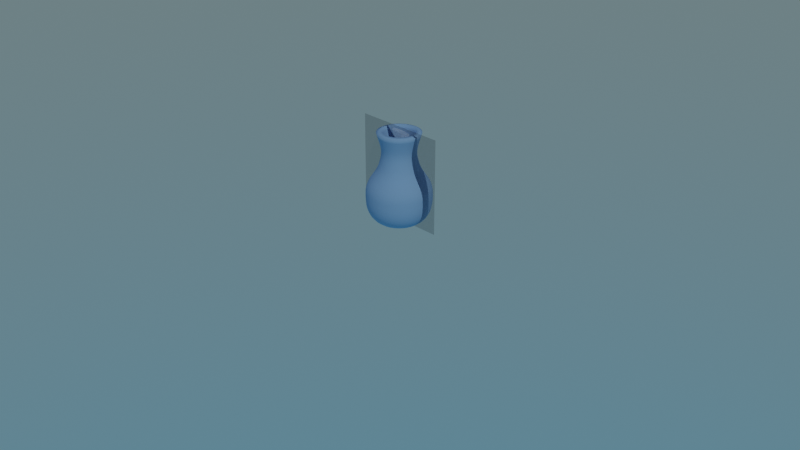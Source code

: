 # Source: Chapter15Final.blend  (saved by Blender 3.2.14; exported with 4.5.12 LTS)
import bpy
from mathutils import Matrix  # noqa: F401  (used for matrix-valued properties, if any)

bpy.ops.wm.read_factory_settings(use_empty=True)
scene = bpy.context.scene
scene.name = 'Scene'

# ---- collections
col_collection = bpy.data.collections.new('Collection'); scene.collection.children.link(col_collection)

# ---- images (referenced by path relative to the original .blend; pixels are not part of the script)
import os
ASSET_DIR = os.environ.get("B2B_ASSET_DIR", "")  # directory of the original .blend (textures are referenced by path, not embedded)
HERE = os.path.dirname(os.path.abspath(__file__))  # packed textures are extracted next to this script under _unpacked/

def load_image(name, relpath, width, height, colorspace="sRGB"):
    """Load a texture the original file referenced (path relative to the .blend, or extracted next to this script)."""
    p = next((c for c in (os.path.join(HERE, relpath), os.path.join(ASSET_DIR, relpath)) if relpath and os.path.exists(c)), "")
    if p:
        img = bpy.data.images.load(p, check_existing=True)
        img.name = name
    else:  # same state as the original file: an image datablock whose file is absent (Cycles renders it pink)
        img = bpy.data.images.new(name, width, height)
        img.source = "FILE"
        img.filepath = "//" + (relpath or name)
    img.colorspace_settings.name = colorspace
    return img
img_vase_png = load_image('Vase.png', '_unpacked/Vase.1b9038de.png', 600, 600, 'sRGB')

# ---- materials (node trees are filled in below, after node groups)
mat_vase = bpy.data.materials.new('Vase')
mat_vase.surface_render_method = 'BLENDED'
mat_vase.blend_method = 'BLEND'
mat_vase.use_transparent_shadow = False
mat_lblue = bpy.data.materials.new('LBlue')
mat_lblue.use_transparent_shadow = False

# ---- node groups
ng_chapter15 = bpy.data.node_groups.new('Chapter15', 'GeometryNodeTree')
_s = ng_chapter15.interface.new_socket(name='Geometry', in_out='OUTPUT', socket_type='NodeSocketGeometry')
_s = ng_chapter15.interface.new_socket(name='Geometry', in_out='INPUT', socket_type='NodeSocketGeometry')
_s = ng_chapter15.interface.new_socket(name='Radius', in_out='INPUT', socket_type='NodeSocketFloat')
_s.subtype = 'DISTANCE'
_s.default_value = 1.0
_s.min_value = 0.0
ng_chapter15.is_modifier = True
_N = ng_chapter15.nodes; _L = ng_chapter15.links
n0 = _N.new('GeometryNodeCurveToMesh'); n0.name = 'Curve to Mesh'; n0.location = (737, 263)
n0.label = 'Curve to Mesh(3)'
n1 = _N.new('GeometryNodeJoinGeometry'); n1.name = 'Join Geometry'; n1.location = (1056, 248)
n1.label = 'Join Geometry(6)'
n2 = _N.new('NodeReroute'); n2.name = 'Reroute'; n2.location = (1028, 376)
n2.width = 16
n2.socket_idname = 'NodeSocketGeometry'
n3 = _N.new('GeometryNodeMeshCircle'); n3.name = 'Mesh Circle'; n3.location = (834, 412)
n3.label = 'Mesh Circle(7)'
n3.fill_type = 'TRIANGLE_FAN'
n4 = _N.new('GeometryNodeTransform'); n4.name = 'Transform'; n4.location = (538, 126)
n4.label = 'Transform(5)'
n4.inputs[2].default_value = (1.571, 0.0, 0.0)
n5 = _N.new('NodeGroupInput'); n5.name = 'Group Input'; n5.location = (356, 250)
n5.label = 'Group Input(1)'
n6 = _N.new('NodeReroute'); n6.name = 'Reroute.001'; n6.location = (526, 193)
n6.width = 16
n6.socket_idname = 'NodeSocketFloatDistance'
n7 = _N.new('GeometryNodeCurvePrimitiveCircle'); n7.name = 'Curve Circle'; n7.location = (541, 257)
n7.label = 'Curve Circle(4)'
n8 = _N.new('NodeReroute'); n8.name = 'Reroute.002'; n8.location = (527, 311)
n8.width = 16
n8.socket_idname = 'NodeSocketFloatDistance'
n9 = _N.new('ShaderNodeMath'); n9.name = 'Math'; n9.location = (613, 429)
n9.label = 'Math(8)'
n9.inputs[1].default_value = 0.02
n10 = _N.new('NodeGroupOutput'); n10.name = 'Group Output'; n10.location = (1392, 257)
n10.label = 'Group Output(2)'
n11 = _N.new('GeometryNodeSetMaterial'); n11.name = 'Set Material'; n11.location = (1236, 264)
n11.label = 'Set Material(9)'
n11.inputs[2].default_value = mat_lblue
n12 = _N.new('GeometryNodeInputNamedAttribute'); n12.name = 'Named Attribute'; n12.location = (712, 263)
n12.inputs[0].default_value = 'radius'
n13 = _N.new('GeometryNodeSwitch'); n13.name = 'Switch'; n13.location = (712, 263)
n13.input_type = 'FLOAT'
n13.inputs[1].default_value = 1.0
_L.new(n11.outputs[0], n10.inputs[0])
_L.new(n4.outputs[0], n0.inputs[1])
_L.new(n7.outputs[0], n0.inputs[0])
_L.new(n5.outputs[0], n4.inputs[0])
_L.new(n0.outputs[0], n1.inputs[0])
_L.new(n3.outputs[0], n2.inputs[0])
_L.new(n2.outputs[0], n1.inputs[0])
_L.new(n6.outputs[0], n7.inputs[4])
_L.new(n5.outputs[1], n6.inputs[0])
_L.new(n6.outputs[0], n8.inputs[0])
_L.new(n9.outputs[0], n3.inputs[1])
_L.new(n8.outputs[0], n9.inputs[0])
_L.new(n1.outputs[0], n11.inputs[0])
_L.new(n12.outputs[1], n13.inputs[0])
_L.new(n12.outputs[0], n13.inputs[2])
_L.new(n13.outputs[0], n0.inputs[2])
n10.is_active_output = True

# ---- material node trees
mat_vase.use_nodes = True; mat_vase.node_tree.nodes.clear()
_N = mat_vase.node_tree.nodes; _L = mat_vase.node_tree.links
n0 = _N.new('ShaderNodeOutputMaterial'); n0.name = 'Material Output'; n0.location = (82, 215)
n1 = _N.new('ShaderNodeTexImage'); n1.name = 'Image Texture'; n1.location = (-510, 187)
n1.image = img_vase_png
n1.extension = 'CLIP'
n2 = _N.new('ShaderNodeBsdfPrincipled'); n2.name = 'Principled BSDF'; n2.location = (-218, 215)
n2.distribution = 'GGX'
n2.subsurface_method = 'RANDOM_WALK_SKIN'
n2.inputs[3].default_value = 1.45
n2.inputs[4].default_value = 0.4
n2.inputs[27].default_value = (0.0, 0.0, 0.0, 1.0)
n2.inputs[28].default_value = 1.0
_L.new(n1.outputs[0], n2.inputs[0])
_L.new(n2.outputs[0], n0.inputs[0])
n0.is_active_output = True
mat_lblue.use_nodes = True; mat_lblue.node_tree.nodes.clear()
_N = mat_lblue.node_tree.nodes; _L = mat_lblue.node_tree.links
n0 = _N.new('ShaderNodeBsdfPrincipled'); n0.name = 'Principled BSDF'; n0.location = (10, 300)
n0.distribution = 'GGX'
n0.subsurface_method = 'RANDOM_WALK_SKIN'
n0.inputs[0].default_value = (0.2633, 0.484, 0.8, 1.0)
n0.inputs[2].default_value = 1.0
n0.inputs[3].default_value = 1.45
n0.inputs[27].default_value = (0.0, 0.0, 0.0, 1.0)
n0.inputs[28].default_value = 1.0
n1 = _N.new('ShaderNodeOutputMaterial'); n1.name = 'Material Output'; n1.location = (300, 300)
_L.new(n0.outputs[0], n1.inputs[0])
n1.is_active_output = True

# ---- world
world_world = bpy.data.worlds.new('World'); scene.world = world_world
world_world.use_nodes = True; world_world.node_tree.nodes.clear()
_N = world_world.node_tree.nodes; _L = world_world.node_tree.links
n0 = _N.new('ShaderNodeOutputWorld'); n0.name = 'World Output'; n0.location = (300, 300)
n1 = _N.new('ShaderNodeBackground'); n1.name = 'Background'; n1.location = (10, 300)
n2 = _N.new('ShaderNodeTexSky'); n2.name = 'Sky Texture'; n2.location = (-180, 300)
n2.sky_type = 'HOSEK_WILKIE'
_L.new(n1.outputs[0], n0.inputs[0])
_L.new(n2.outputs[0], n1.inputs[0])
n0.is_active_output = True
world_world.color = (0.05088, 0.05088, 0.05088)
world_world.use_sun_shadow = False
world_world.sun_shadow_jitter_overblur = 0.0

# ---- cameras
cam_camera = bpy.data.cameras.new('Camera')
cam_camera.clip_end = 100.0
cam_camera.ortho_scale = 7.314

# ---- lights
light_sun = bpy.data.lights.new('Sun', 'SUN')
light_sun.transmission_factor = 0.0
light_sun.energy = 1.0
light_sun.shadow_soft_size = 0.125

# ---- meshes
me_vase = bpy.data.meshes.new('Vase')
me_vase.from_pydata([(-0.5, -1.0, 2.186e-08), (0.5, -1.0, 2.186e-08), (-0.5, 0.0, 2.186e-08), (0.5, 0.0, 2.186e-08)], [], [(0, 1, 3, 2)])
_uv = me_vase.uv_layers.new(name='UVMap')
_uv.uv.foreach_set('vector', [0.0, 0.0, 1.0, 0.0, 1.0, 1.0, 0.0, 1.0])
me_vase.materials.append(mat_vase)
me_vase.use_remesh_fix_poles = True
me_vase.use_remesh_preserve_attributes = False
me_vase.update()

# ---- curves / text
cu_beziercurve_003 = bpy.data.curves.new('BezierCurve.003', 'CURVE')
cu_beziercurve_003.dimensions = '3D'
_sp = cu_beziercurve_003.splines.new('BEZIER'); _sp.bezier_points.add(3)
_sp.bezier_points.foreach_set('co', [0.1495, 5.922e-09, 0.9559, 0.1275, 0.0001432, 0.579, 0.2569, -0.000345, 0.3013, 0.006591, -1.355e-07, 0.008478])
_sp.bezier_points.foreach_set('handle_left', [0.2006, -0.002978, 1.124, 0.07561, 0.0004618, 0.7387, 0.2571, 0.0007178, 0.4072, 0.2823, -6.784e-08, 0.004909])
_sp.bezier_points.foreach_set('handle_right', [0.09824, 0.00299, 0.7868, 0.1667, -9.782e-05, 0.458, 0.2567, -0.001165, 0.2197, -0.2445, -1.971e-07, 0.01173])
for _p, _l, _r in zip(_sp.bezier_points, ['ALIGNED', 'ALIGNED', 'ALIGNED', 'ALIGNED'], ['ALIGNED', 'ALIGNED', 'ALIGNED', 'ALIGNED']): _p.handle_left_type = _l; _p.handle_right_type = _r
_sp.order_u = 0
_sp.order_v = 0
cu_beziercurve_003.use_path = True
cu_beziercurve_003.fill_mode = 'FULL'

# ---- objects
ob_camera = bpy.data.objects.new('Camera', cam_camera)
ob_vaseimage = bpy.data.objects.new('VaseImage', me_vase)
ob_chapter15 = bpy.data.objects.new('Chapter15', cu_beziercurve_003)
ob_sun = bpy.data.objects.new('Sun', light_sun)

# ---- transforms, parenting, visibility, modifiers, constraints
ob_camera.location = (7.359, -6.926, 4.958)
ob_camera.rotation_euler = (1.109, 0.0, 0.8149)
ob_camera.lock_rotations_4d = False
ob_camera.empty_display_type = 'ARROWS'
ob_camera.color = (0.0, 0.0, 0.0, 0.0)
ob_camera.display_type = 'WIRE'
ob_camera.lineart.crease_threshold = 0.0
ob_vaseimage.location = (0.0, 0.0, 1.0)
ob_vaseimage.rotation_euler = (1.571, -0.0, 3.142)
ob_chapter15.location = (0.0, 0.0, 0.0)
_m = ob_chapter15.modifiers.new('GeometryNodes', 'NODES')
_m.node_group = ng_chapter15
_gi = [s.identifier for s in ng_chapter15.interface.items_tree if s.item_type == 'SOCKET' and s.in_out == 'INPUT']
_m[_gi[1]] = 0.03  # Radius
_m = ob_chapter15.modifiers.new('Solidify', 'SOLIDIFY')
_m.thickness = 0.05
_m.offset = 1.0
ob_sun.location = (0.0, 0.0, 10.0)
ob_sun.rotation_euler = (0.3697, 0.5918, 0.1139)

# ---- collection membership
col_collection.objects.link(ob_camera)
col_collection.objects.link(ob_vaseimage)
col_collection.objects.link(ob_chapter15)
col_collection.objects.link(ob_sun)

# ---- scene / render settings (as saved in the file)
scene.camera = ob_camera
scene.frame_start = 1; scene.frame_end = 250; scene.frame_set(1)
scene.render.engine = 'BLENDER_EEVEE_NEXT'
scene.cycles.sampling_pattern = 'TABULATED_SOBOL'
scene.cycles.use_light_tree = False
scene.eevee.use_gtao = True
scene.eevee.use_raytracing = True
scene.view_settings.view_transform = 'Filmic'
bpy.context.view_layer.update()

